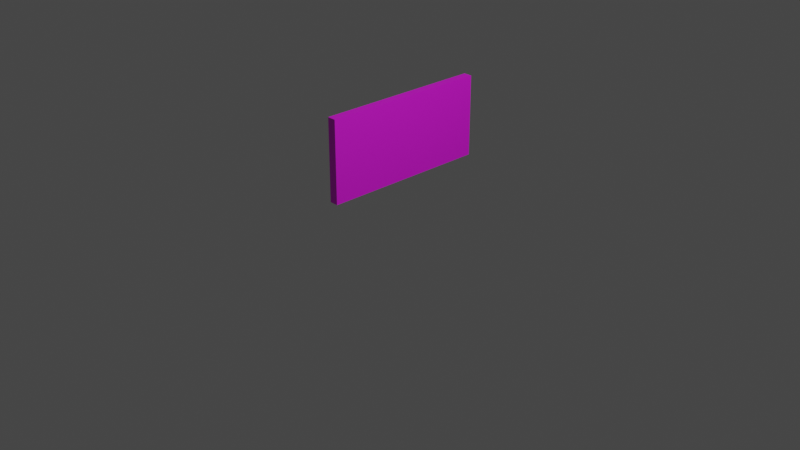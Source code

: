 # Source: Pared_cuadra_buena.blend  (saved by Blender 3.3.6; exported with 4.5.12 LTS)
import bpy
from mathutils import Matrix  # noqa: F401  (used for matrix-valued properties, if any)

bpy.ops.wm.read_factory_settings(use_empty=True)
scene = bpy.context.scene
scene.name = 'Scene'

# ---- collections
col_collection = bpy.data.collections.new('Collection'); scene.collection.children.link(col_collection)

# ---- images (referenced by path relative to the original .blend; pixels are not part of the script)
import os
ASSET_DIR = os.environ.get("B2B_ASSET_DIR", "")  # directory of the original .blend (textures are referenced by path, not embedded)
HERE = os.path.dirname(os.path.abspath(__file__))  # packed textures are extracted next to this script under _unpacked/

def load_image(name, relpath, width, height, colorspace="sRGB"):
    """Load a texture the original file referenced (path relative to the .blend, or extracted next to this script)."""
    p = next((c for c in (os.path.join(HERE, relpath), os.path.join(ASSET_DIR, relpath)) if relpath and os.path.exists(c)), "")
    if p:
        img = bpy.data.images.load(p, check_existing=True)
        img.name = name
    else:  # same state as the original file: an image datablock whose file is absent (Cycles renders it pink)
        img = bpy.data.images.new(name, width, height)
        img.source = "FILE"
        img.filepath = "//" + (relpath or name)
    img.colorspace_settings.name = colorspace
    return img
img_map__2 = load_image('Map #2', 'wood.boards.png', 1024, 1024, 'sRGB')

# ---- materials (node trees are filled in below, after node groups)
mat_material__26 = bpy.data.materials.new('Material #26')
mat_material__26.use_transparent_shadow = False
mat_material__26.diffuse_color = (0.5, 0.5, 0.5, 1.0)
mat_material__26.roughness = 0.5528
mat_material__26.specular_intensity = 1.0

# ---- material node trees
mat_material__26.use_nodes = True; mat_material__26.node_tree.nodes.clear()
_N = mat_material__26.node_tree.nodes; _L = mat_material__26.node_tree.links
n0 = _N.new('ShaderNodeBsdfPrincipled'); n0.name = 'Principled BSDF'; n0.location = (10, 300)
n0.distribution = 'GGX'
n0.subsurface_method = 'RANDOM_WALK_SKIN'
n0.inputs[2].default_value = 0.5528
n0.inputs[3].default_value = 1.45
n0.inputs[13].default_value = 1.0
n0.inputs[27].default_value = (0.0, 0.0, 0.0, 1.0)
n1 = _N.new('ShaderNodeOutputMaterial'); n1.name = 'Material Output'; n1.location = (300, 300)
n2 = _N.new('ShaderNodeNormalMap'); n2.name = 'Normal Map'; n2.location = (-300, -300)
n2.label = 'Normal/Map'
n3 = _N.new('ShaderNodeTexImage'); n3.name = 'Image Texture'; n3.location = (-300, 600)
n3.image = img_map__2
n4 = _N.new('ShaderNodeTexCoord'); n4.name = 'Texture Coordinate'; n4.location = (-1500, 300)
n4.label = 'Texture Coords'
n5 = _N.new('ShaderNodeMapping'); n5.name = 'Mapping'; n5.location = (-600, 600)
n5.vector_type = 'TEXTURE'
n5.inputs[1].default_value = (2.5, -1.0, 0.0)
n5.inputs[2].default_value = (-0.0, -0.0, -90.0)
n5.inputs[3].default_value = (0.25, 0.3333, 1.0)
_L.new(n0.outputs[0], n1.inputs[0])
_L.new(n2.outputs[0], n0.inputs[5])
_L.new(n3.outputs[0], n0.inputs[0])
_L.new(n5.outputs[0], n3.inputs[0])
_L.new(n4.outputs[2], n5.inputs[0])
n1.is_active_output = True

# ---- world
world_world = bpy.data.worlds.new('World'); scene.world = world_world
world_world.use_nodes = True; world_world.node_tree.nodes.clear()
_N = world_world.node_tree.nodes; _L = world_world.node_tree.links
n0 = _N.new('ShaderNodeOutputWorld'); n0.name = 'World Output'; n0.location = (300, 300)
n1 = _N.new('ShaderNodeBackground'); n1.name = 'Background'; n1.location = (10, 300)
n1.inputs[0].default_value = (0.05088, 0.05088, 0.05088, 1.0)
_L.new(n1.outputs[0], n0.inputs[0])
n0.is_active_output = True
world_world.color = (0.05088, 0.05088, 0.05088)
world_world.use_sun_shadow = False
world_world.sun_shadow_jitter_overblur = 0.0

# ---- cameras
cam_camera = bpy.data.cameras.new('Camera')
cam_camera.clip_end = 100.0
cam_camera.ortho_scale = 7.314

# ---- lights
light_light = bpy.data.lights.new('Light', 'POINT')
light_light.transmission_factor = 0.0
light_light.energy = 1000.0
light_light.shadow_soft_size = 0.1
light_light.shadow_maximum_resolution = 0.006
light_light.use_absolute_resolution = True

# ---- meshes
me_mesh = bpy.data.meshes.new('Mesh')
me_mesh.from_pydata([(-2.0, -39.05, 0.0), (2.0, -39.05, 0.0), (-2.0, 39.05, 0.0), (2.0, 39.05, 0.0), (-2.0, -39.05, 37.29), (2.0, -39.05, 37.29), (-2.0, 39.05, 37.29), (2.0, 39.05, 37.29)], [], [(3, 1, 0), (0, 2, 3), (6, 4, 7), (7, 4, 5), (4, 0, 5), (5, 0, 1), (7, 5, 1), (7, 1, 3), (7, 3, 6), (6, 3, 2), (4, 6, 2), (4, 2, 0)])
me_mesh.polygons.foreach_set('use_smooth', [True] * 12)
_k = set([(0, 1), (0, 2), (0, 4), (1, 3), (1, 5), (2, 3), (2, 6), (3, 7), (4, 5), (4, 6), (5, 7), (6, 7)])
me_mesh.attributes.new('sharp_edge', 'BOOLEAN', 'EDGE').data.foreach_set('value', [ (min(e.vertices), max(e.vertices)) in _k for e in me_mesh.edges])
_uv = me_mesh.uv_layers.new(name='UVChannel_1')
_uv.uv.foreach_set('vector', [0.2045, 0.5619, 0.755, 0.3925, 0.7721, 0.4266, 0.7721, 0.4266, 0.2216, 0.5959, 0.2045, 0.5619, 0.2222, 0.597, 0.7727, 0.4276, 0.2393, 0.631, 0.2393, 0.631, 0.7727, 0.4276, 0.7898, 0.4617, 0.7576, 0.3908, 0.5863, 0.05028, 0.7943, 0.3795, 0.7943, 0.3795, 0.5863, 0.05028, 0.623, 0.03899, 0.9616, 0.8032, 0.4111, 0.9726, 0.2398, 0.632, 0.9616, 0.8032, 0.2398, 0.632, 0.7903, 0.4627, 0.7954, 0.3792, 0.6241, 0.03865, 0.8321, 0.3679, 0.8321, 0.3679, 0.6241, 0.03865, 0.6608, 0.02736, 0.7546, 0.3917, 0.2041, 0.5611, 0.03279, 0.2205, 0.7546, 0.3917, 0.03279, 0.2205, 0.5833, 0.0512])
me_mesh.materials.append(mat_material__26)
me_mesh.update()
me_mesh.normals_split_custom_set([tuple(v) for v in zip(*[iter([0.0, 0.0, -1.0, 0.0, 0.0, -1.0, 0.0, 0.0, -1.0, 0.0, 0.0, -1.0, 0.0, 0.0, -1.0, 0.0, 0.0, -1.0, 0.0, 0.0, 1.0, 0.0, 0.0, 1.0, 0.0, 0.0, 1.0, 0.0, 0.0, 1.0, 0.0, 0.0, 1.0, 0.0, 0.0, 1.0, 0.0, -1.0, 0.0, 0.0, -1.0, 0.0, 0.0, -1.0, 0.0, 0.0, -1.0, 0.0, 0.0, -1.0, 0.0, 0.0, -1.0, 0.0, 1.0, 0.0, 0.0, 1.0, 0.0, 0.0, 1.0, 0.0, 0.0, 1.0, 0.0, 0.0, 1.0, 0.0, 0.0, 1.0, 0.0, 0.0, 0.0, 1.0, 0.0, 0.0, 1.0, 0.0, 0.0, 1.0, 0.0, 0.0, 1.0, 0.0, 0.0, 1.0, 0.0, 0.0, 1.0, 0.0, -1.0, 0.0, 0.0, -1.0, 0.0, 0.0, -1.0, 0.0, 0.0, -1.0, 0.0, 0.0, -1.0, 0.0, 0.0, -1.0, 0.0, 0.0])] * 3)])

# ---- objects
ob_light = bpy.data.objects.new('Light', light_light)
ob_camera = bpy.data.objects.new('Camera', cam_camera)
ob_box001 = bpy.data.objects.new('Box001', me_mesh)

# ---- transforms, parenting, visibility, modifiers, constraints
ob_light.location = (4.076, 1.005, 5.904)
ob_light.rotation_euler = (0.6503, 0.05522, 1.866)
ob_light.lock_rotations_4d = False
ob_light.empty_display_type = 'ARROWS'
ob_light.color = (0.0, 0.0, 0.0, 0.0)
ob_light.lineart.crease_threshold = 0.0
ob_camera.location = (7.359, -6.926, 4.958)
ob_camera.rotation_euler = (1.109, 0.0, 0.8149)
ob_camera.lock_rotations_4d = False
ob_camera.empty_display_type = 'ARROWS'
ob_camera.color = (0.0, 0.0, 0.0, 0.0)
ob_camera.display_type = 'WIRE'
ob_camera.lineart.crease_threshold = 0.0
ob_box001.location = (-0.725, 0.74, 6.163e-33)
ob_box001.scale = (0.0254, 0.0254, 0.0254)
ob_box001.color = (0.8, 0.8, 0.8, 1.0)

# ---- collection membership
col_collection.objects.link(ob_light)
col_collection.objects.link(ob_camera)
col_collection.objects.link(ob_box001)

# ---- scene / render settings (as saved in the file)
scene.camera = ob_camera
scene.frame_start = 1; scene.frame_end = 250; scene.frame_set(1)
scene.render.engine = 'BLENDER_EEVEE_NEXT'
scene.render.fps = 30
scene.cycles.sampling_pattern = 'TABULATED_SOBOL'
scene.cycles.use_light_tree = False
scene.view_settings.view_transform = 'Filmic'
bpy.context.view_layer.update()
